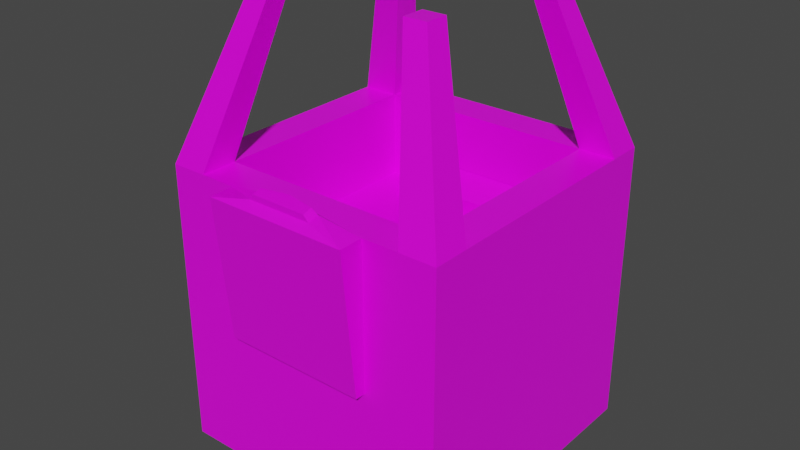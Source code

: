 # Source: sink.blend  (saved by Blender 2.93.21; exported with 4.5.12 LTS)
import bpy
from mathutils import Matrix  # noqa: F401  (used for matrix-valued properties, if any)

bpy.ops.wm.read_factory_settings(use_empty=True)
scene = bpy.context.scene
scene.name = 'Scene'

# ---- collections
col_collection = bpy.data.collections.new('Collection'); scene.collection.children.link(col_collection)

# ---- images (referenced by path relative to the original .blend; pixels are not part of the script)
import os
ASSET_DIR = os.environ.get("B2B_ASSET_DIR", "")  # directory of the original .blend (textures are referenced by path, not embedded)
HERE = os.path.dirname(os.path.abspath(__file__))  # packed textures are extracted next to this script under _unpacked/

def load_image(name, relpath, width, height, colorspace="sRGB"):
    """Load a texture the original file referenced (path relative to the .blend, or extracted next to this script)."""
    p = next((c for c in (os.path.join(HERE, relpath), os.path.join(ASSET_DIR, relpath)) if relpath and os.path.exists(c)), "")
    if p:
        img = bpy.data.images.load(p, check_existing=True)
        img.name = name
    else:  # same state as the original file: an image datablock whose file is absent (Cycles renders it pink)
        img = bpy.data.images.new(name, width, height)
        img.source = "FILE"
        img.filepath = "//" + (relpath or name)
    img.colorspace_settings.name = colorspace
    return img
img_rusted_drain_jpg = load_image('rusted_drain.jpg', 'rusted_drain.jpg', 1024, 1024, 'sRGB')

# ---- materials (node trees are filled in below, after node groups)
mat_material = bpy.data.materials.new('Material')
mat_material.alpha_threshold = 0.0
mat_material.use_transparent_shadow = False
mat_material.line_color = (0.0, 0.0, 0.0, 1.0)

# ---- material node trees
mat_material.use_nodes = True; mat_material.node_tree.nodes.clear()
_N = mat_material.node_tree.nodes; _L = mat_material.node_tree.links
n0 = _N.new('ShaderNodeOutputMaterial'); n0.name = 'Material Output'; n0.location = (300, 300)
n1 = _N.new('ShaderNodeBsdfPrincipled'); n1.name = 'Principled BSDF'; n1.location = (10, 300)
n1.distribution = 'GGX'
n1.subsurface_method = 'BURLEY'
n1.inputs[2].default_value = 0.4
n1.inputs[3].default_value = 1.45
n1.inputs[27].default_value = (0.0, 0.0, 0.0, 1.0)
n1.inputs[28].default_value = 1.0
n2 = _N.new('ShaderNodeTexImage'); n2.name = 'Image Texture'; n2.location = (-611, 228)
n2.image = img_rusted_drain_jpg
_L.new(n1.outputs[0], n0.inputs[0])
_L.new(n2.outputs[0], n1.inputs[0])
n0.is_active_output = True

# ---- world
world_world = bpy.data.worlds.new('World'); scene.world = world_world
world_world.use_nodes = True; world_world.node_tree.nodes.clear()
_N = world_world.node_tree.nodes; _L = world_world.node_tree.links
n0 = _N.new('ShaderNodeOutputWorld'); n0.name = 'World Output'; n0.location = (300, 300)
n1 = _N.new('ShaderNodeBackground'); n1.name = 'Background'; n1.location = (10, 300)
n1.inputs[0].default_value = (0.05088, 0.05088, 0.05088, 1.0)
_L.new(n1.outputs[0], n0.inputs[0])
n0.is_active_output = True
world_world.color = (0.05088, 0.05088, 0.05088)
world_world.use_sun_shadow = False
world_world.sun_shadow_jitter_overblur = 0.0

# ---- meshes
me_cube = bpy.data.meshes.new('Cube')
me_cube.from_pydata([(1.0, 1.0, 1.0), (1.0, 1.0, -1.0), (1.0, -1.0, 1.0), (1.0, -1.0, -1.0), (-1.0, 1.0, 1.0), (-1.0, 1.0, -1.0), (-1.0, -1.0, 1.0), (-1.0, -1.0, -1.0), (0.5, -1.0, 1.0), (0.5, -1.0, 0.0), (-0.5, -1.0, 1.0), (-0.5, -1.0, 0.0), (-0.5, -1.0, -1.0), (1.0, -0.75, 1.0), (-0.5, -0.75, -1.0), (-1.0, -0.75, 1.0), (-1.0, 0.7564, 1.0), (1.0, 0.7564, 1.0), (0.75, 1.0, 1.0), (0.75, -1.0, 1.0), (0.75, -0.75, 1.0), (0.75, -0.75, -1.0), (0.75, 0.7564, 1.0), (0.75, 0.7564, -1.0), (-0.75, 1.0, -1.0), (-0.75, -1.0, 1.0), (-0.75, 1.0, 1.0), (-0.75, -0.75, -1.0), (-0.75, -0.75, 1.0), (-0.75, 0.7564, -1.0), (-0.75, 0.7564, 1.0), (0.75, -0.75, -0.4668), (0.75, 0.7564, -0.4668), (-0.75, -0.75, -0.4668), (-0.75, 0.7564, -0.4668), (0.5, 0.5, 0.4079), (-0.5, 0.5, 0.4079), (0.5, 0.7564, 0.4079), (-0.5, 0.7564, 0.4079), (0.75, -0.75, 0.4079), (0.75, 0.7564, 0.4079), (-0.75, -0.75, 0.4079), (-0.75, 0.7564, 0.4079), (0.6292, 0.6298, 2.108), (0.6292, -0.6286, 2.108), (-0.6292, 0.6298, 2.108), (-0.6292, -0.6286, 2.108), (0.6292, -0.4713, 2.108), (-0.6292, -0.4713, 2.108), (-0.6292, 0.4765, 2.108), (0.6292, 0.4765, 2.108), (0.4719, 0.6298, 2.108), (0.4719, -0.6286, 2.108), (0.4719, -0.4713, 2.108), (0.4719, 0.4765, 2.108), (-0.4719, -0.6286, 2.108), (-0.4719, 0.6298, 2.108), (-0.4719, -0.4713, 2.108), (-0.4719, 0.4765, 2.108), (0.5, -1.17, 0.9975), (0.5, -1.07, 0.002505), (-0.5, -1.17, 0.9975), (-0.5, -1.07, 0.002505), (0.5, 0.5057, 0.5255), (-0.5, 0.5057, 0.5255), (0.5, 0.7507, 0.6014), (-0.5, 0.7507, 0.6014), (0.00432, -0.9248, 1.0), (0.2246, -1.042, 1.065), (-0.2238, -1.042, 1.065), (0.2246, -1.115, 1.045), (-0.2238, -1.115, 1.045), (0.002334, -1.009, 1.074), (0.1933, -1.057, 1.104), (-0.1924, -1.057, 1.104), (0.1933, -1.12, 1.086), (-0.1924, -1.12, 1.086), (0.002108, -1.029, 1.111)], [], [(16, 30, 58, 49), (8, 67, 72, 68), (28, 41, 42, 30), (15, 28, 30, 16), (76, 75, 73, 77, 74), (1, 3, 12, 14, 21, 23, 29, 24), (41, 39, 40, 37, 35, 36, 38, 42), (12, 7, 5, 24, 29, 27, 14), (13, 2, 3, 1, 0, 17), (2, 13, 47, 44), (36, 35, 63, 64), (18, 22, 54, 51), (27, 29, 34, 33), (28, 20, 39, 41), (17, 0, 43, 50), (23, 32, 34, 29), (3, 2, 19, 8, 9, 11, 10, 25, 6, 7, 12), (66, 64, 63, 65), (14, 27, 33, 31, 21), (21, 31, 32, 23), (30, 42, 38, 37, 40, 22), (5, 4, 26, 18, 0, 1, 24), (15, 16, 4, 5, 7, 6), (32, 31, 33, 34), (11, 9, 60, 62), (22, 20, 13, 17), (26, 30, 22, 18), (57, 48, 46, 55), (56, 45, 49, 58), (43, 51, 54, 50), (47, 53, 52, 44), (30, 26, 56, 58), (25, 28, 57, 55), (19, 2, 44, 52), (4, 16, 49, 45), (0, 18, 51, 43), (15, 6, 46, 48), (22, 17, 50, 54), (20, 19, 52, 53), (13, 20, 53, 47), (26, 4, 45, 56), (28, 15, 48, 57), (6, 25, 55, 46), (10, 11, 62, 61), (9, 8, 59, 60), (20, 22, 40, 39), (38, 36, 64, 66), (35, 37, 65, 63), (38, 66, 65, 37), (59, 61, 62, 60), (8, 19, 20, 28, 25, 10, 67), (61, 59, 70, 71), (72, 69, 74, 77), (59, 8, 68, 70), (10, 61, 71, 69), (67, 10, 69, 72), (69, 71, 76, 74), (68, 72, 77, 73), (70, 68, 73, 75), (71, 70, 75, 76)])
_uv = me_cube.uv_layers.new(name='UVMap')
_uv.uv.foreach_set('vector', [0.5356, 0.9619, 0.5178, 0.9511, 0.5244, 0.7956, 0.5356, 0.8024, 0.5153, 0.3762, 0.5096, 0.3086, 0.5096, 0.3086, 0.5153, 0.3762, 0.4964, 0.2056, 0.4519, 0.2056, 0.4519, 0.0, 0.4964, 8.135e-09, 0.5178, 0.8357, 0.4989, 0.8357, 0.4989, 0.6301, 0.5178, 0.6301, 0.5281, 0.2397, 0.5281, 0.3762, 0.5153, 0.3762, 0.5096, 0.3086, 0.5153, 0.2397, 1.347e-08, 0.6975, 0.0, 0.4245, 0.113, 0.4245, 0.113, 0.4586, 0.01883, 0.4586, 0.01883, 0.6642, 0.1318, 0.6642, 0.1318, 0.6975, 0.4142, 0.6301, 0.3012, 0.6301, 0.3012, 0.4245, 0.3201, 0.4245, 0.3201, 0.4595, 0.3954, 0.4595, 0.3954, 0.4245, 0.4142, 0.4245, 0.113, 0.4245, 0.1506, 0.4245, 0.1506, 0.6975, 0.1318, 0.6975, 0.1318, 0.6642, 0.1318, 0.4586, 0.113, 0.4586, 0.3201, 0.273, 0.3012, 0.273, 0.3012, 1.627e-08, 0.4519, 1.627e-08, 0.4519, 0.273, 0.4335, 0.273, 0.3012, 0.273, 0.3201, 0.273, 0.3411, 0.4245, 0.3292, 0.4245, 0.3954, 0.4595, 0.3201, 0.4595, 0.3201, 0.4595, 0.3954, 0.4595, 0.0531, 0.8339, 0.0705, 0.8445, 0.06404, 0.9998, 0.0531, 0.9932, 0.4989, 0.6301, 0.4989, 0.8357, 0.4588, 0.8357, 0.4588, 0.6301, 0.07495, 0.9022, 0.07495, 0.6975, 0.1195, 0.6975, 0.1195, 0.9022, 0.4335, 0.273, 0.4519, 0.273, 0.424, 0.4245, 0.4124, 0.4245, 0.4186, 0.6301, 0.4588, 0.6301, 0.4588, 0.8348, 0.4186, 0.8348, 0.3012, 0.4245, 0.3012, 0.6975, 0.2824, 0.6975, 0.2636, 0.6975, 0.2636, 0.561, 0.1883, 0.561, 0.1883, 0.6975, 0.1694, 0.6975, 0.1506, 0.6975, 0.1506, 0.4245, 0.1883, 0.4245, 0.3954, 0.4245, 0.3954, 0.4595, 0.3201, 0.4595, 0.3201, 0.4245, 0.4964, 0.03412, 0.4964, 8.135e-09, 0.5366, 0.0, 0.5366, 0.2047, 0.4964, 0.2047, 0.4989, 0.6301, 0.4588, 0.6301, 0.4588, 0.4245, 0.4989, 0.4245, 0.4964, 0.4103, 0.4519, 0.4103, 0.4519, 0.3762, 0.4519, 0.2397, 0.4519, 0.2056, 0.4964, 0.2056, 0.1506, 0.0, 0.1506, 0.273, 0.1318, 0.273, 0.01883, 0.273, 3.591e-08, 0.273, 0.0, 6.508e-08, 0.1318, 1.627e-08, 0.1694, 0.1515, 0.2829, 0.1515, 0.3012, 0.1515, 0.3012, 0.4245, 0.1506, 0.4245, 0.1506, 0.1515, 0.3012, 0.8357, 0.3012, 0.6301, 0.4142, 0.6301, 0.4142, 0.8357, 0.4442, 0.9713, 0.4442, 0.8348, 0.4495, 0.8348, 0.4495, 0.9713, 0.5178, 0.4245, 0.5178, 0.6301, 0.4989, 0.6301, 0.4989, 0.4245, 0.5361, 0.6292, 0.5178, 0.6292, 0.5178, 0.4245, 0.5361, 0.4245, 0.3131, 0.8357, 0.3249, 0.8357, 0.3249, 0.8572, 0.3131, 0.8572, 0.348, 0.8357, 0.348, 0.8572, 0.3365, 0.8572, 0.3365, 0.8357, 0.3365, 0.8357, 0.3365, 0.8572, 0.3249, 0.8572, 0.3249, 0.8357, 0.3012, 0.8357, 0.3131, 0.8357, 0.3131, 0.8572, 0.3012, 0.8572, 0.0357, 0.8445, 0.0531, 0.8339, 0.0531, 0.9932, 0.04215, 0.9998, 0.1365, 0.8648, 0.1195, 0.8501, 0.1365, 0.6975, 0.1472, 0.7067, 0.2824, 0.6975, 0.3012, 0.6975, 0.2733, 0.8485, 0.2615, 0.8485, 0.3012, 0.1515, 0.2829, 0.1515, 0.2618, 0.0, 0.2734, 0.0, 3.591e-08, 0.273, 0.01883, 0.273, 0.03977, 0.4245, 0.02792, 0.4245, 0.1694, 0.1515, 0.1506, 0.1515, 0.1786, 0.0, 0.1904, 0.0, 0.5178, 0.64, 0.5356, 0.6292, 0.5356, 0.7887, 0.5244, 0.7956, 0.5281, 0.2165, 0.5459, 0.2056, 0.5459, 0.3649, 0.5347, 0.3717, 0.0357, 1.0, 0.01785, 0.9892, 0.02447, 0.8339, 0.0357, 0.8408, 0.1318, 0.273, 0.1506, 0.273, 0.1227, 0.4245, 0.1108, 0.4245, 0.0, 0.8448, 0.01785, 0.8339, 0.01785, 0.9932, 0.006619, 1.0, 0.1506, 0.6975, 0.1694, 0.6975, 0.1904, 0.8485, 0.1785, 0.8485, 0.4442, 0.8348, 0.4442, 0.9713, 0.439, 0.971, 0.4314, 0.8352, 0.4314, 0.8348, 0.4314, 0.9713, 0.4186, 0.971, 0.4262, 0.8352, 0.4142, 0.6301, 0.4142, 0.4245, 0.4588, 0.4245, 0.4588, 0.6301, 0.3954, 0.4245, 0.3954, 0.4595, 0.3954, 0.4595, 0.3954, 0.4245, 0.3201, 0.4595, 0.3201, 0.4245, 0.3201, 0.4245, 0.3201, 0.4595, 0.4519, 0.3762, 0.4519, 0.3762, 0.4519, 0.2397, 0.4519, 0.2397, 0.07495, 0.6975, 0.07495, 0.8339, 1.227e-08, 0.8339, 0.0, 0.6975, 0.5153, 0.3762, 0.5153, 0.4103, 0.4964, 0.4103, 0.4964, 0.2056, 0.5153, 0.2056, 0.5153, 0.2397, 0.5096, 0.3086, 0.07495, 0.8339, 0.07495, 0.6975, 0.07495, 0.6975, 0.07495, 0.8339, 0.5096, 0.3086, 0.5153, 0.2397, 0.5153, 0.2397, 0.5096, 0.3086, 0.4186, 0.971, 0.4314, 0.9713, 0.4314, 0.9713, 0.4186, 0.971, 0.4442, 0.8348, 0.4314, 0.8352, 0.4314, 0.8352, 0.4442, 0.8348, 0.5096, 0.3086, 0.5153, 0.2397, 0.5153, 0.2397, 0.5096, 0.3086, 0.4442, 0.8348, 0.4314, 0.8352, 0.4314, 0.8352, 0.4442, 0.8348, 0.5153, 0.3762, 0.5096, 0.3086, 0.5096, 0.3086, 0.5153, 0.3762, 0.4186, 0.971, 0.4314, 0.9713, 0.4314, 0.9713, 0.4186, 0.971, 0.07495, 0.8339, 0.07495, 0.6975, 0.07495, 0.6975, 0.07495, 0.8339])
me_cube.materials.append(mat_material)
me_cube.use_remesh_preserve_volume = False
me_cube.use_remesh_preserve_attributes = False
me_cube.use_mirror_vertex_groups = False
me_cube.update()

# ---- objects
ob_sink = bpy.data.objects.new('sink', me_cube)

# ---- transforms, parenting, visibility, modifiers, constraints
ob_sink.location = (0.0, 0.0, 0.0)
ob_sink.lock_rotations_4d = False
ob_sink.empty_display_type = 'ARROWS'
ob_sink.lineart.crease_threshold = 0.0

# ---- collection membership
col_collection.objects.link(ob_sink)

# ---- scene / render settings (as saved in the file)
scene.frame_start = 1; scene.frame_end = 250; scene.frame_set(95)
scene.render.engine = 'BLENDER_EEVEE_NEXT'
scene.cycles.use_denoising = False
scene.cycles.samples = 128
scene.cycles.sampling_pattern = 'TABULATED_SOBOL'
scene.cycles.use_adaptive_sampling = False
scene.cycles.use_light_tree = False
scene.view_settings.view_transform = 'Filmic'
bpy.context.view_layer.update()

# ---- added for rendering (the .blend has no active camera and no usable light): camera, sun
cam_auto = bpy.data.cameras.new('AutoCamera')
cam_auto.lens = 50.0
cam_auto.sensor_width = 36.0
cam_auto.clip_end = 1000.0
ob_auto_camera = bpy.data.objects.new('AutoCamera', cam_auto)
scene.collection.objects.link(ob_auto_camera)
ob_auto_camera.location = (3.96532, -4.8434, 3.72619)
ob_auto_camera.rotation_euler = (1.09748, -7.21219e-08, 0.694738)
scene.camera = ob_auto_camera
light_auto_sun = bpy.data.lights.new('AutoSun', 'SUN')
light_auto_sun.energy = 3.0
light_auto_sun.angle = 0.0523599
ob_auto_sun = bpy.data.objects.new('AutoSun', light_auto_sun)
scene.collection.objects.link(ob_auto_sun)
ob_auto_sun.rotation_euler = (0.872665, 0.174533, 0.523599)
bpy.context.view_layer.update()
